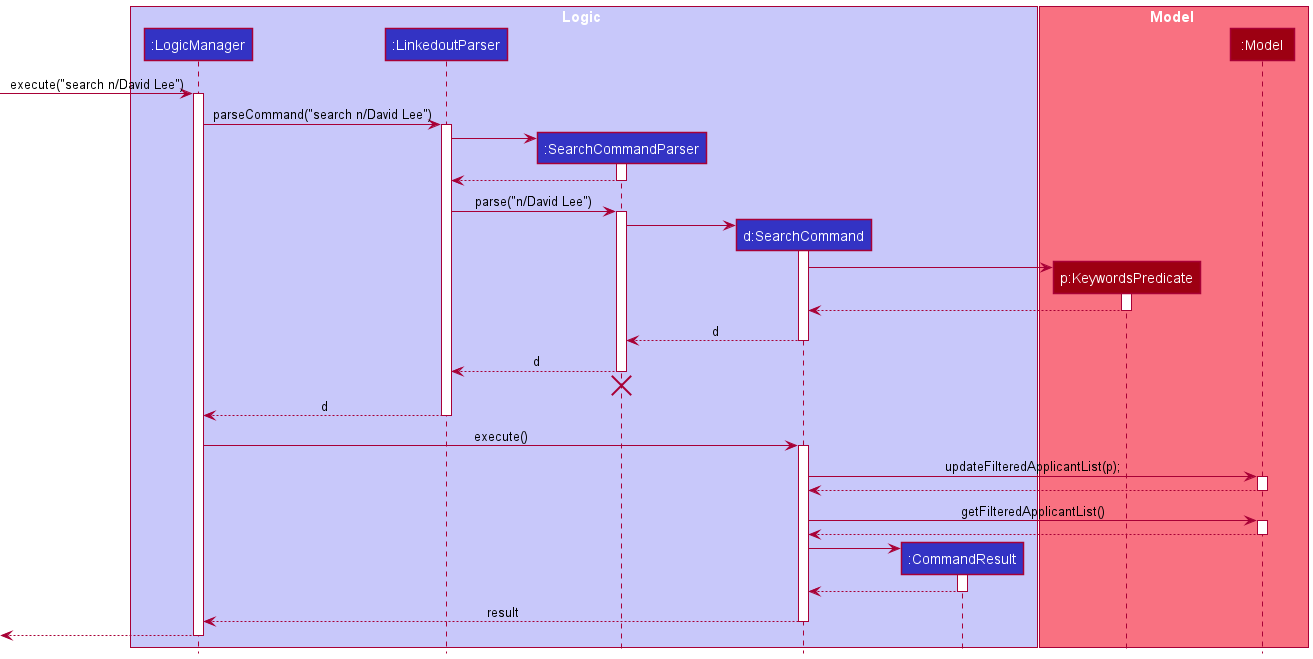

The diagram above was rendered by PlantUML. Its source (embedded in the PNG):
@startuml
!include style.puml

box Logic LOGIC_COLOR_T1
participant ":LogicManager" as LogicManager LOGIC_COLOR
participant ":LinkedoutParser" as LinkedoutParser LOGIC_COLOR
participant ":SearchCommandParser" as SearchCommandParser LOGIC_COLOR
participant "d:SearchCommand" as SearchCommand LOGIC_COLOR
participant ":CommandResult" as CommandResult LOGIC_COLOR
end box

box Model MODEL_COLOR_T1
participant "p:KeywordsPredicate" as KeywordsPredicate MODEL_COLOR
participant ":Model" as Model MODEL_COLOR
end box

[-> LogicManager : execute("search n/David Lee")
activate LogicManager

LogicManager -> LinkedoutParser : parseCommand("search n/David Lee")
activate LinkedoutParser

create SearchCommandParser
LinkedoutParser -> SearchCommandParser
activate SearchCommandParser

SearchCommandParser --> LinkedoutParser
deactivate SearchCommandParser

LinkedoutParser -> SearchCommandParser : parse("n/David Lee")
activate SearchCommandParser

create SearchCommand
SearchCommandParser -> SearchCommand
activate SearchCommand

create KeywordsPredicate
SearchCommand -> KeywordsPredicate
activate KeywordsPredicate

KeywordsPredicate --> SearchCommand
deactivate KeywordsPredicate

SearchCommand --> SearchCommandParser : d
deactivate SearchCommand

SearchCommandParser --> LinkedoutParser : d
deactivate SearchCommandParser
'Hidden arrow to position the destroy marker below the end of the activation bar.
SearchCommandParser -[hidden]-> LinkedoutParser
destroy SearchCommandParser

LinkedoutParser --> LogicManager : d
deactivate LinkedoutParser

LogicManager -> SearchCommand : execute()
activate SearchCommand

SearchCommand -> Model : updateFilteredApplicantList(p);
activate Model

Model --> SearchCommand
deactivate Model

SearchCommand -> Model : getFilteredApplicantList()
activate Model
Model --> SearchCommand
deactivate Model

create CommandResult
SearchCommand -> CommandResult
activate CommandResult

CommandResult --> SearchCommand
deactivate CommandResult

SearchCommand --> LogicManager : result
deactivate SearchCommand

[<--LogicManager
deactivate LogicManager
@enduml